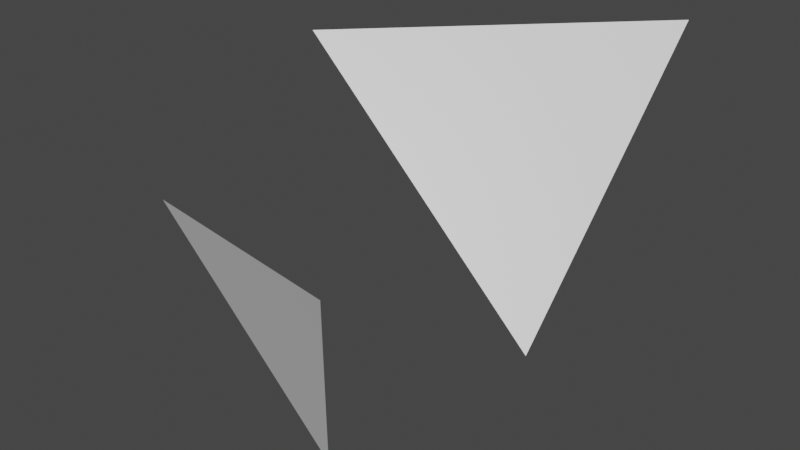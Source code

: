 # Source: 3.blend  (saved by Blender 3.1.7; exported with 4.5.12 LTS)
import bpy
from mathutils import Matrix  # noqa: F401  (used for matrix-valued properties, if any)

bpy.ops.wm.read_factory_settings(use_empty=True)
scene = bpy.context.scene
scene.name = 'Scene'

# ---- collections
col_collection = bpy.data.collections.new('Collection'); scene.collection.children.link(col_collection)

# ---- materials (node trees are filled in below, after node groups)
mat_material = bpy.data.materials.new('Material')
mat_material.alpha_threshold = 0.0
mat_material.use_transparent_shadow = False
mat_material.line_color = (0.0, 0.0, 0.0, 1.0)

# ---- material node trees
mat_material.use_nodes = True; mat_material.node_tree.nodes.clear()
_N = mat_material.node_tree.nodes; _L = mat_material.node_tree.links
n0 = _N.new('ShaderNodeOutputMaterial'); n0.name = 'Material Output'; n0.location = (300, 300)
n1 = _N.new('ShaderNodeBsdfPrincipled'); n1.name = 'Principled BSDF'; n1.location = (10, 300)
n1.distribution = 'GGX'
n1.subsurface_method = 'RANDOM_WALK_SKIN'
n1.inputs[2].default_value = 0.4
n1.inputs[3].default_value = 1.45
n1.inputs[27].default_value = (0.0, 0.0, 0.0, 1.0)
n1.inputs[28].default_value = 1.0
_L.new(n1.outputs[0], n0.inputs[0])
n0.is_active_output = True

# ---- world
world_world = bpy.data.worlds.new('World'); scene.world = world_world
world_world.use_nodes = True; world_world.node_tree.nodes.clear()
_N = world_world.node_tree.nodes; _L = world_world.node_tree.links
n0 = _N.new('ShaderNodeOutputWorld'); n0.name = 'World Output'; n0.location = (300, 300)
n1 = _N.new('ShaderNodeBackground'); n1.name = 'Background'; n1.location = (10, 300)
n1.inputs[0].default_value = (0.05088, 0.05088, 0.05088, 1.0)
_L.new(n1.outputs[0], n0.inputs[0])
n0.is_active_output = True
world_world.color = (0.05088, 0.05088, 0.05088)
world_world.use_sun_shadow = False
world_world.sun_shadow_jitter_overblur = 0.0

# ---- meshes
me_cube = bpy.data.meshes.new('Cube')
me_cube.from_pydata([(-1.0, 0.0, -1.0), (1.0, 0.0, 1.0), (-1.0, -1.0, 0.0), (1.0, -1.0, 0.0), (0.0, -1.0, 1.0), (0.0, -1.0, -1.0)], [], [(2, 5, 0), (3, 4, 1)])
_uv = me_cube.uv_layers.new(name='UVMap')
_uv.uv.foreach_set('vector', [0.0, 0.0, 0.0, 0.0, 0.0, 0.0, 0.0, 0.0, 0.0, 0.0, 0.0, 0.0])
me_cube.materials.append(mat_material)
me_cube.use_remesh_preserve_volume = False
me_cube.use_remesh_preserve_attributes = False
me_cube.use_mirror_vertex_groups = False
me_cube.update()

# ---- objects
ob_cube = bpy.data.objects.new('Cube', me_cube)

# ---- transforms, parenting, visibility, modifiers, constraints
ob_cube.location = (0.0, 0.0, 0.0)
ob_cube.lock_rotations_4d = False
ob_cube.empty_display_type = 'ARROWS'
ob_cube.lineart.crease_threshold = 0.0

# ---- collection membership
col_collection.objects.link(ob_cube)

# ---- scene / render settings (as saved in the file)
scene.frame_start = 1; scene.frame_end = 250; scene.frame_set(1)
scene.render.engine = 'BLENDER_EEVEE_NEXT'
scene.cycles.sampling_pattern = 'TABULATED_SOBOL'
scene.cycles.use_light_tree = False
scene.view_settings.view_transform = 'Filmic'
bpy.context.view_layer.update()

# ---- added for rendering (the .blend has no active camera and no usable light): camera, sun
cam_auto = bpy.data.cameras.new('AutoCamera')
cam_auto.lens = 50.0
cam_auto.sensor_width = 36.0
cam_auto.clip_end = 1000.0
ob_auto_camera = bpy.data.objects.new('AutoCamera', cam_auto)
scene.collection.objects.link(ob_auto_camera)
ob_auto_camera.location = (2.77567, -3.83081, 2.22054)
ob_auto_camera.rotation_euler = (1.09748, -7.21219e-08, 0.694738)
scene.camera = ob_auto_camera
light_auto_sun = bpy.data.lights.new('AutoSun', 'SUN')
light_auto_sun.energy = 3.0
light_auto_sun.angle = 0.0523599
ob_auto_sun = bpy.data.objects.new('AutoSun', light_auto_sun)
scene.collection.objects.link(ob_auto_sun)
ob_auto_sun.rotation_euler = (0.872665, 0.174533, 0.523599)
bpy.context.view_layer.update()
